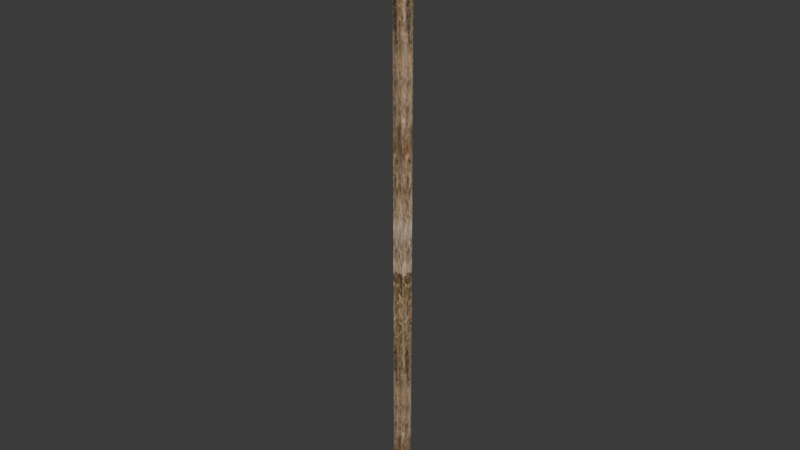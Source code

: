 # Source: Poste.blend  (saved by Blender 4.5.91; exported with 4.5.12 LTS)
import bpy
from mathutils import Matrix  # noqa: F401  (used for matrix-valued properties, if any)

bpy.ops.wm.read_factory_settings(use_empty=True)
scene = bpy.context.scene
scene.name = 'Scene'

# ---- collections
col_collection = bpy.data.collections.new('Collection'); scene.collection.children.link(col_collection)

# ---- images (referenced by path relative to the original .blend; pixels are not part of the script)
import os
ASSET_DIR = os.environ.get("B2B_ASSET_DIR", "")  # directory of the original .blend (textures are referenced by path, not embedded)
HERE = os.path.dirname(os.path.abspath(__file__))  # packed textures are extracted next to this script under _unpacked/

def load_image(name, relpath, width, height, colorspace="sRGB"):
    """Load a texture the original file referenced (path relative to the .blend, or extracted next to this script)."""
    p = next((c for c in (os.path.join(HERE, relpath), os.path.join(ASSET_DIR, relpath)) if relpath and os.path.exists(c)), "")
    if p:
        img = bpy.data.images.load(p, check_existing=True)
        img.name = name
    else:  # same state as the original file: an image datablock whose file is absent (Cycles renders it pink)
        img = bpy.data.images.new(name, width, height)
        img.source = "FILE"
        img.filepath = "//" + (relpath or name)
    img.colorspace_settings.name = colorspace
    return img
img_lamppost_png = load_image('lamppost.png', '_unpacked/lamppost.e198a841.png', 256, 256, 'sRGB')

# ---- materials (node trees are filled in below, after node groups)
mat_lamppost_001 = bpy.data.materials.new('lamppost.001')
mat_lamppost_001.roughness = 1.0
mat_lamppost_001.specular_intensity = 0.0

# ---- material node trees
mat_lamppost_001.use_nodes = True; mat_lamppost_001.node_tree.nodes.clear()
_N = mat_lamppost_001.node_tree.nodes; _L = mat_lamppost_001.node_tree.links
n0 = _N.new('ShaderNodeBsdfPrincipled'); n0.name = 'Principled BSDF'; n0.location = (-200, 100)
n0.inputs[2].default_value = 1.0
n0.inputs[13].default_value = 0.0
n0.inputs[27].default_value = (0.0, 0.0, 0.0, 1.0)
n0.inputs[28].default_value = 1.0
n1 = _N.new('ShaderNodeOutputMaterial'); n1.name = 'Material Output'; n1.location = (200, 100)
n2 = _N.new('ShaderNodeNormalMap'); n2.name = 'Normal Map'; n2.location = (-600, -600)
n2.label = 'Normal/Map'
n2.inputs[0].default_value = 0.0
n3 = _N.new('ShaderNodeTexImage'); n3.name = 'Image Texture'; n3.location = (-600, 300)
n3.image = img_lamppost_png
n3.interpolation = 'Closest'
_L.new(n0.outputs[0], n1.inputs[0])
_L.new(n2.outputs[0], n0.inputs[5])
_L.new(n3.outputs[0], n0.inputs[0])
n1.is_active_output = True

# ---- world
world_world = bpy.data.worlds.new('World'); scene.world = world_world
world_world.use_nodes = True; world_world.node_tree.nodes.clear()
_N = world_world.node_tree.nodes; _L = world_world.node_tree.links
n0 = _N.new('ShaderNodeOutputWorld'); n0.name = 'World Output'; n0.location = (200, 100)
n1 = _N.new('ShaderNodeBackground'); n1.name = 'Background'; n1.location = (-200, 100)
n1.inputs[0].default_value = (0.05088, 0.05088, 0.05088, 1.0)
_L.new(n1.outputs[0], n0.inputs[0])
n0.is_active_output = True
world_world.color = (0.05088, 0.05088, 0.05088)
world_world.sun_shadow_jitter_overblur = 0.0

# ---- meshes
me_electric_pole_008 = bpy.data.meshes.new('Electric_pole.008')
me_electric_pole_008.from_pydata([(1.8e-09, 0.1033, -0.1082), (0.09826, 0.03193, -0.1082), (0.06073, -0.08358, -0.1082), (-0.06073, -0.08358, -0.1082), (-0.09826, 0.03193, -0.1082), (0.0, 0.05925, 6.618), (-3.962e-10, 0.1035, 6.567), (0.05705, 0.0178, 6.618), (0.09846, 0.03199, 6.567), (0.03525, -0.04926, 6.618), (0.06084, -0.08375, 6.567), (-0.03525, -0.04926, 6.618), (-0.06084, -0.08375, 6.567), (-0.05705, 0.0178, 6.618), (-0.09846, 0.03199, 6.567), (6.188e-10, 0.1033, 3.082), (0.09826, 0.03192, 3.082), (-0.09826, 0.03192, 3.082), (0.06073, -0.08358, 3.082), (-0.06073, -0.08358, 3.082), (-1.135, -0.1331, 6.107), (-1.135, -0.1331, 6.257), (-1.135, -0.0909, 6.107), (-1.135, -0.0909, 6.257), (1.135, -0.1331, 6.107), (1.135, -0.1331, 6.257), (1.135, -0.0909, 6.107), (1.135, -0.0909, 6.257), (-0.7929, -0.005757, 6.274), (-0.7929, -0.005757, 6.434), (-0.6921, -0.07881, 6.273), (-0.6921, -0.07881, 6.434), (-0.7305, -0.1975, 6.273), (-0.7305, -0.1975, 6.435), (-0.8554, -0.1975, 6.273), (-0.8554, -0.1975, 6.435), (-0.8937, -0.07881, 6.273), (-0.8937, -0.07881, 6.434), (-0.7929, -0.07127, 6.354), (-0.7603, -0.09564, 6.354), (-0.7734, -0.1332, 6.354), (-0.8125, -0.1332, 6.354), (-0.8256, -0.09564, 6.354), (0.8078, -0.005757, 6.274), (0.8078, -0.005757, 6.434), (0.9085, -0.07881, 6.273), (0.9085, -0.07881, 6.434), (0.8702, -0.1975, 6.273), (0.8702, -0.1975, 6.435), (0.7453, -0.1975, 6.273), (0.7453, -0.1975, 6.435), (0.707, -0.07881, 6.273), (0.707, -0.07881, 6.434), (0.8078, -0.07127, 6.354), (0.8404, -0.09564, 6.354), (0.8273, -0.1332, 6.354), (0.7882, -0.1332, 6.354), (0.7751, -0.09564, 6.354)], [], [(17, 14, 6, 15), (18, 10, 12, 19), (19, 12, 14, 17), (15, 6, 8, 16), (16, 8, 10, 18), (8, 6, 5, 7), (10, 8, 7, 9), (12, 10, 9, 11), (14, 12, 11, 13), (6, 14, 13, 5), (7, 5, 13, 11, 9), (1, 16, 18, 2), (0, 15, 16, 1), (3, 19, 17, 4), (2, 18, 19, 3), (4, 17, 15, 0), (20, 21, 23, 22), (22, 23, 27, 26), (26, 27, 25, 24), (24, 25, 21, 20), (22, 26, 24, 20), (27, 23, 21, 25), (38, 29, 31, 39), (39, 31, 33, 40), (40, 33, 35, 41), (31, 29, 37, 35, 33), (41, 35, 37, 42), (42, 37, 29, 38), (28, 30, 32, 34, 36), (36, 42, 38, 28), (34, 41, 42, 36), (32, 40, 41, 34), (30, 39, 40, 32), (28, 38, 39, 30), (53, 44, 46, 54), (54, 46, 48, 55), (55, 48, 50, 56), (46, 44, 52, 50, 48), (56, 50, 52, 57), (57, 52, 44, 53), (43, 45, 47, 49, 51), (51, 57, 53, 43), (49, 56, 57, 51), (47, 55, 56, 49), (45, 54, 55, 47), (43, 53, 54, 45)])
me_electric_pole_008.polygons.foreach_set('use_smooth', [True] * 46)
_k = set([(0, 15), (1, 16), (2, 18), (3, 19), (4, 17), (6, 15), (8, 16), (10, 18), (12, 19), (14, 17), (20, 21), (20, 22), (20, 24), (21, 23), (21, 25), (22, 23), (22, 26), (23, 27), (24, 25), (24, 26), (25, 27), (26, 27), (28, 30), (28, 36), (28, 38), (29, 31), (29, 37), (29, 38), (30, 32), (30, 39), (31, 33), (31, 39), (32, 34), (32, 40), (33, 35), (33, 40), (34, 36), (34, 41), (35, 37), (35, 41), (36, 42), (37, 42), (38, 39), (38, 42), (39, 40), (40, 41), (41, 42), (43, 45), (43, 51), (43, 53), (44, 46), (44, 52), (44, 53), (45, 47), (45, 54), (46, 48), (46, 54), (47, 49), (47, 55), (48, 50), (48, 55), (49, 51), (49, 56), (50, 52), (50, 56), (51, 57), (52, 57), (53, 54), (53, 57), (54, 55), (55, 56), (56, 57)])
me_electric_pole_008.attributes.new('sharp_edge', 'BOOLEAN', 'EDGE').data.foreach_set('value', [ (min(e.vertices), max(e.vertices)) in _k for e in me_electric_pole_008.edges])
_uv = me_electric_pole_008.uv_layers.new(name='UVMap')
_uv.uv.foreach_set('vector', [0.06923, 0.105, 0.06953, 0.9633, 0.103, 0.9633, 0.103, 0.105, 0.1238, 0.105, 0.1236, 0.9632, 0.08229, 0.9632, 0.08211, 0.105, 0.07088, 0.105, 0.07113, 0.9632, 0.1104, 0.9633, 0.1105, 0.105, 0.103, 0.105, 0.103, 0.9633, 0.1364, 0.9633, 0.1367, 0.105, 0.1105, 0.105, 0.1104, 0.9633, 0.07113, 0.9632, 0.07088, 0.105, 0.1364, 0.9633, 0.103, 0.9633, 0.103, 0.9812, 0.1223, 0.9812, 0.07113, 0.9632, 0.1104, 0.9633, 0.1056, 0.9812, 0.08292, 0.9812, 0.08229, 0.9632, 0.1236, 0.9632, 0.1149, 0.9812, 0.09102, 0.9812, 0.1104, 0.9633, 0.07113, 0.9632, 0.08292, 0.9812, 0.1056, 0.9812, 0.103, 0.9633, 0.06953, 0.9633, 0.08365, 0.9812, 0.103, 0.9812, 0.1223, 0.1176, 0.103, 0.1316, 0.08365, 0.1176, 0.09102, 0.09488, 0.1149, 0.09488, 0.1105, -0.7514, 0.1105, 0.105, 0.07088, 0.105, 0.07088, -0.7514, 0.103, -0.7514, 0.103, 0.105, 0.1367, 0.105, 0.1367, -0.7514, 0.07088, -0.7514, 0.07088, 0.105, 0.1105, 0.105, 0.1105, -0.7514, 0.1238, -0.7514, 0.1238, 0.105, 0.08211, 0.105, 0.08211, -0.7514, 0.06923, -0.7514, 0.06923, 0.105, 0.103, 0.105, 0.103, -0.7514, 0.3817, 0.2062, 0.3817, 0.2361, 0.394, 0.2361, 0.394, 0.2062, 0.1997, 0.2062, 0.1997, 0.2361, 0.576, 0.2361, 0.576, 0.2062, 0.394, 0.2062, 0.394, 0.2361, 0.3817, 0.2361, 0.3817, 0.2062, 0.576, 0.2062, 0.576, 0.2361, 0.1997, 0.2361, 0.1997, 0.2062, 0.1997, 0.2273, 0.576, 0.2273, 0.576, 0.215, 0.1997, 0.215, 0.576, 0.2273, 0.1997, 0.2273, 0.1997, 0.215, 0.576, 0.215, 0.4952, 0.2041, 0.4952, 0.1601, 0.4533, 0.1601, 0.4754, 0.2041, 0.4907, 0.2041, 0.4858, 0.1601, 0.535, 0.1601, 0.514, 0.2041, 0.483, 0.2041, 0.4693, 0.1601, 0.5211, 0.1601, 0.5074, 0.2041, 0.4533, 0.1947, 0.4952, 0.1643, 0.5371, 0.1947, 0.5211, 0.2439, 0.4693, 0.2439, 0.514, 0.2041, 0.535, 0.1601, 0.4858, 0.1601, 0.4907, 0.2041, 0.515, 0.2041, 0.5371, 0.1601, 0.4952, 0.1601, 0.4952, 0.2041, 0.4952, 0.1643, 0.4533, 0.1947, 0.4693, 0.2439, 0.5211, 0.2439, 0.5371, 0.1947, 0.5371, 0.2481, 0.515, 0.2041, 0.4952, 0.2041, 0.4952, 0.2481, 0.535, 0.2481, 0.514, 0.2041, 0.4907, 0.2041, 0.4858, 0.2481, 0.4693, 0.2481, 0.483, 0.2041, 0.5074, 0.2041, 0.5211, 0.2481, 0.4858, 0.2481, 0.4907, 0.2041, 0.514, 0.2041, 0.535, 0.2481, 0.4952, 0.2481, 0.4952, 0.2041, 0.4754, 0.2041, 0.4533, 0.2481, 0.7141, 0.5048, 0.7141, 0.4608, 0.6722, 0.4608, 0.6943, 0.5048, 0.7097, 0.5048, 0.7047, 0.4608, 0.7539, 0.4608, 0.7329, 0.5048, 0.7019, 0.5048, 0.6882, 0.4608, 0.74, 0.4608, 0.7263, 0.5048, 0.6722, 0.4954, 0.7141, 0.465, 0.756, 0.4954, 0.74, 0.5446, 0.6882, 0.5446, 0.7329, 0.5048, 0.7539, 0.4608, 0.7047, 0.4608, 0.7097, 0.5048, 0.7339, 0.5048, 0.756, 0.4608, 0.7141, 0.4608, 0.7141, 0.5048, 0.7141, 0.465, 0.6722, 0.4954, 0.6882, 0.5446, 0.74, 0.5446, 0.756, 0.4954, 0.756, 0.5488, 0.7339, 0.5048, 0.7141, 0.5048, 0.7141, 0.5488, 0.7539, 0.5488, 0.7329, 0.5048, 0.7097, 0.5048, 0.7047, 0.5488, 0.6882, 0.5488, 0.7019, 0.5048, 0.7263, 0.5048, 0.74, 0.5488, 0.7047, 0.5488, 0.7097, 0.5048, 0.7329, 0.5048, 0.7539, 0.5488, 0.7141, 0.5488, 0.7141, 0.5048, 0.6943, 0.5048, 0.6722, 0.5488])
me_electric_pole_008.materials.append(mat_lamppost_001)
me_electric_pole_008.update()
me_electric_pole_008.normals_split_custom_set([tuple(v) for v in zip(*[iter([-0.5878, 0.809, -2.412e-05, -0.904, 0.2948, 0.3096, 0.0, 0.9502, 0.3118, -0.5878, 0.809, -2.412e-05, 0.0, -1.0, -2.4e-05, 0.5601, -0.7698, 0.3061, -0.5601, -0.7698, 0.3061, 0.0, -1.0, -2.4e-05, -0.9511, -0.309, -2.404e-05, -0.5601, -0.7698, 0.3061, -0.904, 0.2948, 0.3096, -0.9511, -0.309, -2.404e-05, 0.5878, 0.809, -2.412e-05, 0.0, 0.9502, 0.3118, 0.904, 0.2948, 0.3096, 0.5878, 0.809, -2.412e-05, 0.9511, -0.309, -2.404e-05, 0.904, 0.2948, 0.3096, 0.5601, -0.7698, 0.3061, 0.9511, -0.309, -2.404e-05, 0.904, 0.2948, 0.3096, 0.0, 0.9502, 0.3118, 1.344e-06, 0.5336, 0.8457, 0.5111, 0.1627, 0.844, 0.5601, -0.7698, 0.3061, 0.904, 0.2948, 0.3096, 0.5111, 0.1627, 0.844, 0.3163, -0.4387, 0.8412, -0.5601, -0.7698, 0.3061, 0.5601, -0.7698, 0.3061, 0.3163, -0.4387, 0.8412, -0.3163, -0.4387, 0.8412, -0.904, 0.2948, 0.3096, -0.5601, -0.7698, 0.3061, -0.3163, -0.4387, 0.8412, -0.5111, 0.1627, 0.844, 0.0, 0.9502, 0.3118, -0.904, 0.2948, 0.3096, -0.5111, 0.1627, 0.844, 1.344e-06, 0.5336, 0.8457, 0.5111, 0.1627, 0.844, 1.344e-06, 0.5336, 0.8457, -0.5111, 0.1627, 0.844, -0.3163, -0.4387, 0.8412, 0.3163, -0.4387, 0.8412, 0.9511, -0.309, -5.861e-08, 0.9511, -0.309, -2.404e-05, 0.9511, -0.309, -2.404e-05, 0.9511, -0.309, -5.861e-08, 0.5878, 0.809, 1.529e-07, 0.5878, 0.809, -2.412e-05, 0.5878, 0.809, -2.412e-05, 0.5878, 0.809, 1.529e-07, -0.9511, -0.309, -5.829e-08, -0.9511, -0.309, -2.404e-05, -0.9511, -0.309, -2.404e-05, -0.9511, -0.309, -5.829e-08, 0.0, -1.0, -1.912e-07, 0.0, -1.0, -2.4e-05, 0.0, -1.0, -2.4e-05, 0.0, -1.0, -1.912e-07, -0.5878, 0.809, 1.523e-07, -0.5878, 0.809, -2.412e-05, -0.5878, 0.809, -2.412e-05, -0.5878, 0.809, 1.523e-07, -1.0, 0.0, 0.0, -1.0, 0.0, 0.0, -1.0, 0.0, 0.0, -1.0, 0.0, 0.0, 0.0, 1.0, 0.0, 0.0, 1.0, 0.0, 0.0, 1.0, 0.0, 0.0, 1.0, 0.0, 1.0, 0.0, 0.0, 1.0, 0.0, 0.0, 1.0, 0.0, 0.0, 1.0, 0.0, 0.0, 0.0, -1.0, 0.0, 0.0, -1.0, 0.0, 0.0, -1.0, 0.0, 0.0, -1.0, 0.0, 0.0, 0.0, -1.0, 0.0, 0.0, -1.0, 0.0, 0.0, -1.0, 0.0, 0.0, -1.0, 0.0, 0.0, 1.0, 0.0, 0.0, 1.0, 0.0, 0.0, 1.0, 0.0, 0.0, 1.0, 0.4921, 0.6719, -0.5535, 0.4921, 0.6719, -0.5535, 0.4921, 0.6719, -0.5535, 0.4921, 0.6719, -0.5535, 0.7609, -0.2526, -0.5977, 0.7609, -0.2526, -0.5977, 0.7609, -0.2526, -0.5977, 0.7609, -0.2526, -0.5977, 0.0, -0.7828, -0.6222, 0.0, -0.7828, -0.6222, 0.0, -0.7828, -0.6222, 0.0, -0.7828, -0.6222, -2.713e-06, 0.004782, 1.0, -2.713e-06, 0.004782, 1.0, -2.713e-06, 0.004782, 1.0, -2.713e-06, 0.004782, 1.0, -2.713e-06, 0.004782, 1.0, -0.7609, -0.2526, -0.5977, -0.7609, -0.2526, -0.5977, -0.7609, -0.2526, -0.5977, -0.7609, -0.2526, -0.5977, -0.4921, 0.6719, -0.5535, -0.4921, 0.6719, -0.5535, -0.4921, 0.6719, -0.5535, -0.4921, 0.6719, -0.5535, 2.229e-06, 0.004782, -1.0, 2.229e-06, 0.004782, -1.0, 2.229e-06, 0.004782, -1.0, 2.229e-06, 0.004782, -1.0, 2.229e-06, 0.004782, -1.0, -0.4921, 0.6719, 0.5535, -0.4921, 0.6719, 0.5535, -0.4921, 0.6719, 0.5535, -0.4921, 0.6719, 0.5535, -0.7609, -0.2526, 0.5977, -0.7609, -0.2526, 0.5977, -0.7609, -0.2526, 0.5977, -0.7609, -0.2526, 0.5977, 0.0, -0.7828, 0.6222, 0.0, -0.7828, 0.6222, 0.0, -0.7828, 0.6222, 0.0, -0.7828, 0.6222, 0.7609, -0.2526, 0.5977, 0.7609, -0.2526, 0.5977, 0.7609, -0.2526, 0.5977, 0.7609, -0.2526, 0.5977, 0.4921, 0.6719, 0.5535, 0.4921, 0.6719, 0.5535, 0.4921, 0.6719, 0.5535, 0.4921, 0.6719, 0.5535, 0.4921, 0.6719, -0.5535, 0.4921, 0.6719, -0.5535, 0.4921, 0.6719, -0.5535, 0.4921, 0.6719, -0.5535, 0.7609, -0.2526, -0.5977, 0.7609, -0.2526, -0.5977, 0.7609, -0.2526, -0.5977, 0.7609, -0.2526, -0.5977, 0.0, -0.7828, -0.6222, 0.0, -0.7828, -0.6222, 0.0, -0.7828, -0.6222, 0.0, -0.7828, -0.6222, -2.713e-06, 0.004782, 1.0, -2.713e-06, 0.004782, 1.0, -2.713e-06, 0.004782, 1.0, -2.713e-06, 0.004782, 1.0, -2.713e-06, 0.004782, 1.0, -0.7609, -0.2526, -0.5977, -0.7609, -0.2526, -0.5977, -0.7609, -0.2526, -0.5977, -0.7609, -0.2526, -0.5977, -0.4921, 0.6719, -0.5535, -0.4921, 0.6719, -0.5535, -0.4921, 0.6719, -0.5535, -0.4921, 0.6719, -0.5535, 2.229e-06, 0.004782, -1.0, 2.229e-06, 0.004782, -1.0, 2.229e-06, 0.004782, -1.0, 2.229e-06, 0.004782, -1.0, 2.229e-06, 0.004782, -1.0, -0.4921, 0.6719, 0.5535, -0.4921, 0.6719, 0.5535, -0.4921, 0.6719, 0.5535, -0.4921, 0.6719, 0.5535, -0.7609, -0.2526, 0.5977, -0.7609, -0.2526, 0.5977, -0.7609, -0.2526, 0.5977, -0.7609, -0.2526, 0.5977, 0.0, -0.7828, 0.6222, 0.0, -0.7828, 0.6222, 0.0, -0.7828, 0.6222, 0.0, -0.7828, 0.6222, 0.7609, -0.2526, 0.5977, 0.7609, -0.2526, 0.5977, 0.7609, -0.2526, 0.5977, 0.7609, -0.2526, 0.5977, 0.4921, 0.6719, 0.5535, 0.4921, 0.6719, 0.5535, 0.4921, 0.6719, 0.5535, 0.4921, 0.6719, 0.5535])] * 3)])

# ---- objects
ob_poste = bpy.data.objects.new('Poste', me_electric_pole_008)

# ---- transforms, parenting, visibility, modifiers, constraints
ob_poste.location = (0.0, 0.0, 0.0)
ob_poste.color = (0.8, 0.8, 0.8, 1.0)

# ---- collection membership
col_collection.objects.link(ob_poste)

# ---- scene / render settings (as saved in the file)
scene.frame_start = 1; scene.frame_end = 250; scene.frame_set(1)
scene.render.engine = 'BLENDER_EEVEE_NEXT'
bpy.context.view_layer.update()

# ---- added for rendering (the .blend has no active camera and no usable light): camera, sun
cam_auto = bpy.data.cameras.new('AutoCamera')
cam_auto.lens = 50.0
cam_auto.sensor_width = 36.0
cam_auto.clip_end = 1000.0
ob_auto_camera = bpy.data.objects.new('AutoCamera', cam_auto)
scene.collection.objects.link(ob_auto_camera)
ob_auto_camera.location = (6.57375, -7.93551, 8.51391)
ob_auto_camera.rotation_euler = (1.09748, -7.21219e-08, 0.694738)
scene.camera = ob_auto_camera
light_auto_sun = bpy.data.lights.new('AutoSun', 'SUN')
light_auto_sun.energy = 3.0
light_auto_sun.angle = 0.0523599
ob_auto_sun = bpy.data.objects.new('AutoSun', light_auto_sun)
scene.collection.objects.link(ob_auto_sun)
ob_auto_sun.rotation_euler = (0.872665, 0.174533, 0.523599)
bpy.context.view_layer.update()
